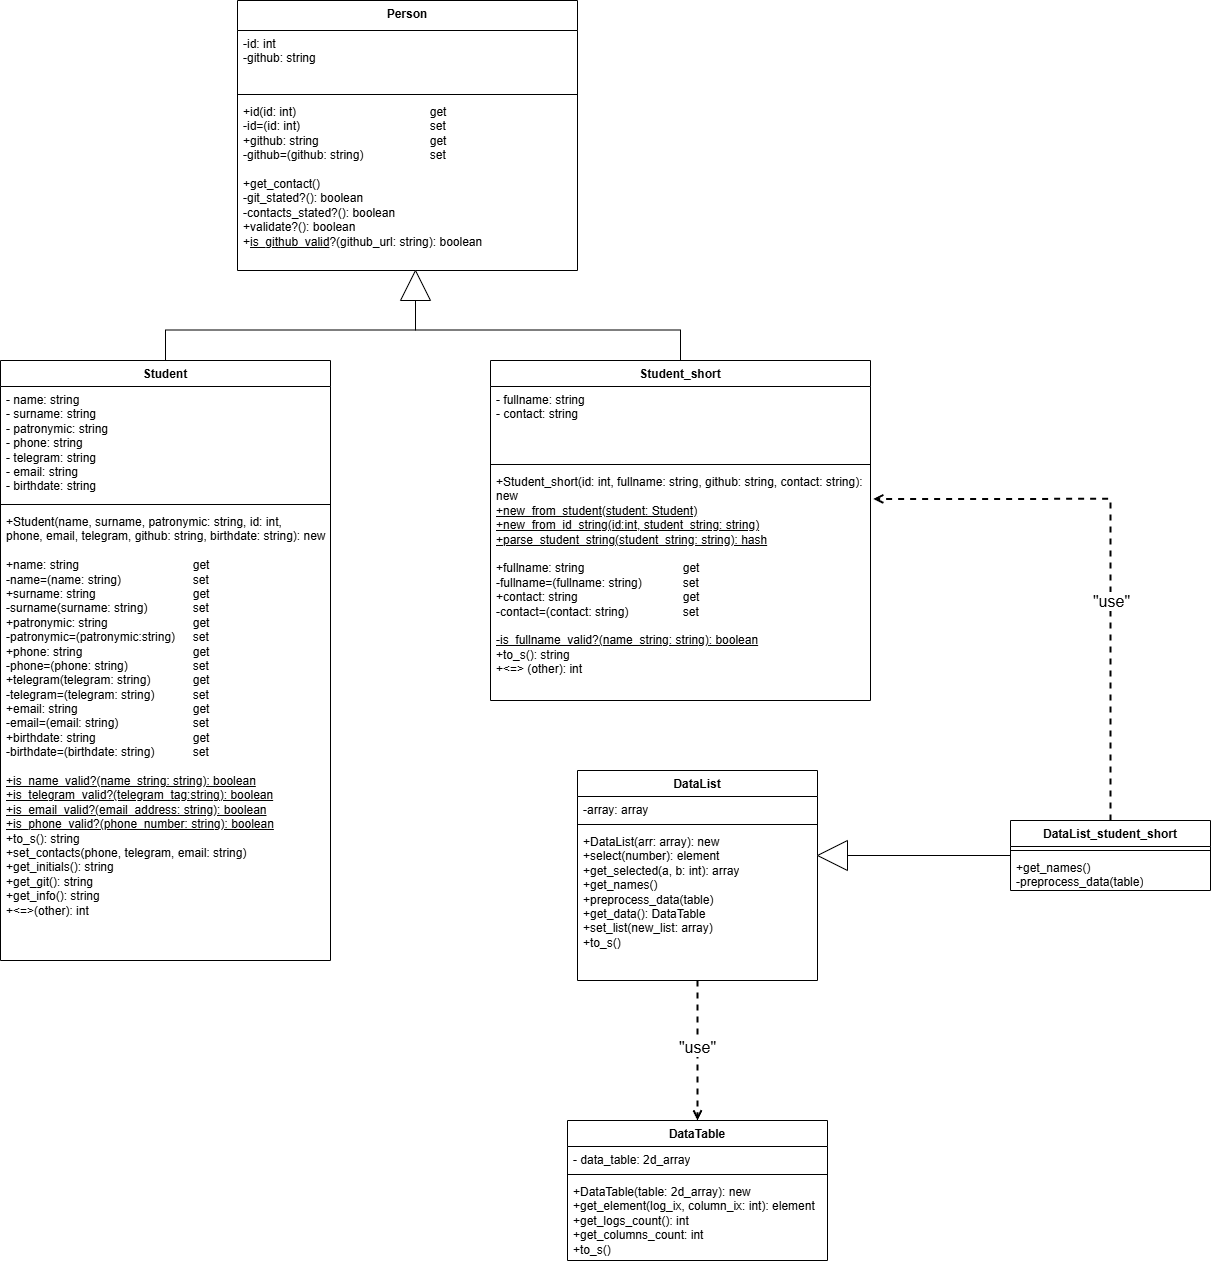

The diagram above was exported from draw.io. Its source (the exported page's mxGraphModel, read from the mxfile embedded in the PNG):
<mxGraphModel dx="2303" dy="1258" grid="1" gridSize="10" guides="1" tooltips="1" connect="1" arrows="1" fold="1" page="1" pageScale="1" pageWidth="1654" pageHeight="2336" math="0" shadow="0">
  <root>
    <mxCell id="0" />
    <mxCell id="1" parent="0" />
    <mxCell id="KuUxCCZHSnEd986gLyKA-1" value="Student" style="swimlane;fontStyle=1;align=center;verticalAlign=top;childLayout=stackLayout;horizontal=1;startSize=26;horizontalStack=0;resizeParent=1;resizeParentMax=0;resizeLast=0;collapsible=1;marginBottom=0;whiteSpace=wrap;html=1;" parent="1" vertex="1">
      <mxGeometry x="250" y="600" width="330" height="600" as="geometry">
        <mxRectangle x="385" y="350" width="80" height="30" as="alternateBounds" />
      </mxGeometry>
    </mxCell>
    <mxCell id="KuUxCCZHSnEd986gLyKA-2" value="&lt;div&gt;- name: string&lt;/div&gt;&lt;div&gt;- surname: string&lt;/div&gt;&lt;div&gt;- patronymic: string&lt;/div&gt;&lt;div&gt;- phone: string&lt;/div&gt;&lt;div&gt;- telegram: string&lt;/div&gt;&lt;div&gt;- email: string&lt;/div&gt;&lt;div&gt;- birthdate: string&lt;/div&gt;" style="text;strokeColor=none;fillColor=none;align=left;verticalAlign=top;spacingLeft=4;spacingRight=4;overflow=hidden;rotatable=0;points=[[0,0.5],[1,0.5]];portConstraint=eastwest;whiteSpace=wrap;html=1;" parent="KuUxCCZHSnEd986gLyKA-1" vertex="1">
      <mxGeometry y="26" width="330" height="114" as="geometry" />
    </mxCell>
    <mxCell id="KuUxCCZHSnEd986gLyKA-3" value="" style="line;strokeWidth=1;fillColor=none;align=left;verticalAlign=middle;spacingTop=-1;spacingLeft=3;spacingRight=3;rotatable=0;labelPosition=right;points=[];portConstraint=eastwest;strokeColor=inherit;" parent="KuUxCCZHSnEd986gLyKA-1" vertex="1">
      <mxGeometry y="140" width="330" height="8" as="geometry" />
    </mxCell>
    <mxCell id="KuUxCCZHSnEd986gLyKA-4" value="&lt;div&gt;+Student(name, surname, patronymic: string, id: int,&amp;nbsp;&lt;/div&gt;&lt;div&gt;phone, email, telegram, github: string, birthdate: string): new&lt;/div&gt;&lt;div&gt;&lt;span style=&quot;background-color: initial;&quot;&gt;&lt;br&gt;&lt;/span&gt;&lt;/div&gt;&lt;div&gt;&lt;span style=&quot;background-color: initial;&quot;&gt;+name: string&lt;/span&gt;&lt;span style=&quot;background-color: initial; white-space: pre;&quot;&gt;&#09;&lt;/span&gt;&lt;span style=&quot;background-color: initial; white-space: pre;&quot;&gt;&#09;&lt;span style=&quot;white-space: pre;&quot;&gt;&#09;&lt;/span&gt;&lt;span style=&quot;white-space: pre;&quot;&gt;&#09;&#09;&lt;/span&gt;&lt;/span&gt;&lt;span style=&quot;background-color: initial;&quot;&gt;get&lt;/span&gt;&lt;/div&gt;&lt;div&gt;-name=(name: string)&lt;span style=&quot;white-space: pre;&quot;&gt;&#09;&lt;/span&gt;&lt;span style=&quot;white-space: pre;&quot;&gt;&#09;&lt;span style=&quot;white-space: pre;&quot;&gt;&#09;&lt;/span&gt;&lt;/span&gt;set&lt;/div&gt;&lt;div&gt;+surname: string&lt;span style=&quot;white-space: pre;&quot;&gt;&#09;&lt;/span&gt;&lt;span style=&quot;white-space: pre;&quot;&gt;&#09;&lt;/span&gt;&lt;span style=&quot;white-space: pre;&quot;&gt;&#09;&lt;span style=&quot;white-space: pre;&quot;&gt;&#09;&lt;/span&gt;&lt;/span&gt;get&lt;/div&gt;&lt;div&gt;-surname(surname: string)&lt;span style=&quot;white-space: pre;&quot;&gt;&#09;&lt;span style=&quot;white-space: pre;&quot;&gt;&#09;&lt;/span&gt;&lt;/span&gt;set&lt;/div&gt;&lt;div&gt;+patronymic: string&lt;span style=&quot;white-space: pre;&quot;&gt;&#09;&lt;/span&gt;&lt;span style=&quot;white-space: pre;&quot;&gt;&#09;&lt;/span&gt;&lt;span style=&quot;white-space: pre;&quot;&gt;&#09;&lt;span style=&quot;white-space: pre;&quot;&gt;&#09;&lt;/span&gt;&lt;/span&gt;get&lt;/div&gt;&lt;div&gt;-patronymic=(patronymic:string)&lt;span style=&quot;white-space: pre;&quot;&gt;&#09;&lt;/span&gt;set&lt;/div&gt;&lt;div&gt;+phone: string&lt;span style=&quot;white-space: pre;&quot;&gt;&#09;&lt;/span&gt;&lt;span style=&quot;white-space: pre;&quot;&gt;&#09;&lt;/span&gt;&lt;span style=&quot;white-space: pre;&quot;&gt;&#09;&lt;/span&gt;&lt;span style=&quot;white-space: pre;&quot;&gt;&#09;&lt;/span&gt;&lt;span style=&quot;white-space: pre;&quot;&gt;&#09;&lt;/span&gt;get&lt;/div&gt;&lt;div&gt;-phone=(phone: string)&lt;span style=&quot;white-space: pre;&quot;&gt;&#09;&lt;/span&gt;&lt;span style=&quot;white-space: pre;&quot;&gt;&#09;&lt;/span&gt;&lt;span style=&quot;white-space: pre;&quot;&gt;&#09;&lt;/span&gt;set&lt;/div&gt;&lt;div&gt;+telegram(telegram: string)&lt;span style=&quot;white-space: pre;&quot;&gt;&#09;&lt;/span&gt;&lt;span style=&quot;white-space: pre;&quot;&gt;&#09;&lt;/span&gt;get&lt;/div&gt;&lt;div&gt;-telegram=(telegram: string)&lt;span style=&quot;white-space: pre;&quot;&gt;&#09;&lt;/span&gt;&lt;span style=&quot;white-space: pre;&quot;&gt;&#09;&lt;/span&gt;set&lt;/div&gt;&lt;div&gt;+email: string&lt;span style=&quot;white-space: pre;&quot;&gt;&#09;&lt;/span&gt;&lt;span style=&quot;white-space: pre;&quot;&gt;&#09;&lt;/span&gt;&lt;span style=&quot;white-space: pre;&quot;&gt;&#09;&lt;/span&gt;&lt;span style=&quot;white-space: pre;&quot;&gt;&#09;&lt;/span&gt;&lt;span style=&quot;white-space: pre;&quot;&gt;&#09;&lt;/span&gt;get&lt;/div&gt;&lt;div&gt;-email=(email: string)&lt;span style=&quot;white-space: pre;&quot;&gt;&#09;&lt;/span&gt;&lt;span style=&quot;white-space: pre;&quot;&gt;&#09;&lt;/span&gt;&lt;span style=&quot;white-space: pre;&quot;&gt;&#09;&lt;/span&gt;set&lt;/div&gt;&lt;div&gt;+birthdate: string&lt;span style=&quot;white-space: pre;&quot;&gt;&#09;&lt;/span&gt;&lt;span style=&quot;white-space: pre;&quot;&gt;&#09;&lt;/span&gt;&lt;span style=&quot;white-space: pre;&quot;&gt;&#09;&lt;/span&gt;&lt;span style=&quot;white-space: pre;&quot;&gt;&#09;&lt;/span&gt;get&lt;/div&gt;&lt;div&gt;-birthdate=(birthdate: string)&lt;span style=&quot;white-space: pre;&quot;&gt;&#09;&lt;/span&gt;&lt;span style=&quot;white-space: pre;&quot;&gt;&#09;&lt;/span&gt;set&lt;/div&gt;&lt;div&gt;&lt;br&gt;&lt;/div&gt;&lt;div&gt;&lt;u&gt;+is_name_valid?(name_string: string): boolean&lt;/u&gt;&lt;/div&gt;&lt;div&gt;&lt;div&gt;&lt;div&gt;&lt;u&gt;+is_telegram_valid?(telegram_tag:string): boolean&lt;/u&gt;&lt;/div&gt;&lt;div&gt;&lt;u&gt;+is_email_valid?(email_address: string): boolean&lt;/u&gt;&lt;/div&gt;&lt;div&gt;&lt;u style=&quot;background-color: initial;&quot;&gt;+is_phone_valid?(phone_number: string): boolean&lt;/u&gt;&lt;/div&gt;&lt;/div&gt;&lt;/div&gt;&lt;div&gt;+to_s(): string&lt;/div&gt;&lt;div&gt;+set_contacts(phone, telegram, email: string)&lt;/div&gt;&lt;div&gt;+get_initials(): string&lt;/div&gt;&lt;div&gt;+get_git(): string&lt;/div&gt;&lt;div&gt;&lt;span style=&quot;background-color: initial;&quot;&gt;+get_info(): string&lt;/span&gt;&lt;br&gt;&lt;/div&gt;&lt;div&gt;&lt;span style=&quot;background-color: initial;&quot;&gt;+&amp;lt;=&amp;gt;(other): int&lt;/span&gt;&lt;/div&gt;" style="text;strokeColor=none;fillColor=none;align=left;verticalAlign=top;spacingLeft=4;spacingRight=4;overflow=hidden;rotatable=0;points=[[0,0.5],[1,0.5]];portConstraint=eastwest;whiteSpace=wrap;html=1;" parent="KuUxCCZHSnEd986gLyKA-1" vertex="1">
      <mxGeometry y="148" width="330" height="452" as="geometry" />
    </mxCell>
    <mxCell id="AG0WjQAsVARgPapO6NZo-1" value="Student_short" style="swimlane;fontStyle=1;align=center;verticalAlign=top;childLayout=stackLayout;horizontal=1;startSize=26;horizontalStack=0;resizeParent=1;resizeParentMax=0;resizeLast=0;collapsible=1;marginBottom=0;whiteSpace=wrap;html=1;" parent="1" vertex="1">
      <mxGeometry x="740" y="600" width="380" height="340" as="geometry" />
    </mxCell>
    <mxCell id="AG0WjQAsVARgPapO6NZo-2" value="&lt;div&gt;- fullname: string&lt;/div&gt;&lt;div&gt;&lt;span style=&quot;background-color: initial;&quot;&gt;- contact: string&lt;/span&gt;&lt;br&gt;&lt;/div&gt;" style="text;strokeColor=none;fillColor=none;align=left;verticalAlign=top;spacingLeft=4;spacingRight=4;overflow=hidden;rotatable=0;points=[[0,0.5],[1,0.5]];portConstraint=eastwest;whiteSpace=wrap;html=1;" parent="AG0WjQAsVARgPapO6NZo-1" vertex="1">
      <mxGeometry y="26" width="380" height="74" as="geometry" />
    </mxCell>
    <mxCell id="AG0WjQAsVARgPapO6NZo-3" value="" style="line;strokeWidth=1;fillColor=none;align=left;verticalAlign=middle;spacingTop=-1;spacingLeft=3;spacingRight=3;rotatable=0;labelPosition=right;points=[];portConstraint=eastwest;strokeColor=inherit;" parent="AG0WjQAsVARgPapO6NZo-1" vertex="1">
      <mxGeometry y="100" width="380" height="8" as="geometry" />
    </mxCell>
    <mxCell id="AG0WjQAsVARgPapO6NZo-4" value="&lt;div&gt;&lt;span style=&quot;background-color: initial;&quot;&gt;+Student_short(id: int, fullname: string, github: string, contact: string): new&lt;/span&gt;&lt;/div&gt;&lt;div&gt;&lt;u&gt;+new_from_student(student: Student)&lt;/u&gt;&lt;/div&gt;&lt;div&gt;&lt;u&gt;+new_from_id_string(id:int, student_string: string)&lt;/u&gt;&lt;/div&gt;&lt;div&gt;&lt;u&gt;+parse_student_string(student_string: string): hash&lt;/u&gt;&lt;/div&gt;&lt;div&gt;&lt;br&gt;&lt;/div&gt;&lt;div&gt;+fullname: string&lt;span style=&quot;white-space: pre;&quot;&gt;&#09;&lt;span style=&quot;white-space: pre;&quot;&gt;&#09;&lt;span style=&quot;white-space: pre;&quot;&gt;&#09;&lt;/span&gt;&lt;span style=&quot;white-space: pre;&quot;&gt;&#09;&lt;/span&gt;&lt;/span&gt;&lt;/span&gt;get&lt;/div&gt;&lt;div&gt;-fullname=(fullname: string)&lt;span style=&quot;white-space: pre;&quot;&gt;&#09;&lt;/span&gt;&lt;span style=&quot;white-space: pre;&quot;&gt;&#09;&lt;/span&gt;set&lt;/div&gt;&lt;div&gt;&lt;div&gt;+contact: string&lt;span style=&quot;white-space: pre;&quot;&gt;&#09;&lt;/span&gt;&lt;span style=&quot;white-space: pre;&quot;&gt;&#09;&lt;/span&gt;&lt;span style=&quot;white-space: pre;&quot;&gt;&#09;&lt;/span&gt;&lt;span style=&quot;white-space: pre;&quot;&gt;&#09;&lt;/span&gt;get&lt;/div&gt;&lt;div&gt;-contact=(contact: string)&lt;span style=&quot;white-space: pre;&quot;&gt;&#09;&lt;/span&gt;&lt;span style=&quot;white-space: pre;&quot;&gt;&#09;&lt;/span&gt;set&lt;/div&gt;&lt;/div&gt;&lt;div&gt;&lt;br&gt;&lt;/div&gt;&lt;div&gt;&lt;u style=&quot;background-color: initial;&quot;&gt;-is_fullname_valid?(name_string: string): boolean&lt;/u&gt;&lt;br&gt;&lt;/div&gt;&lt;div&gt;&lt;div&gt;&lt;span style=&quot;background-color: initial;&quot;&gt;+to_s(): string&lt;/span&gt;&lt;/div&gt;&lt;/div&gt;&lt;div&gt;&lt;span style=&quot;background-color: initial;&quot;&gt;+&amp;lt;=&amp;gt; (other): int&lt;/span&gt;&lt;/div&gt;" style="text;strokeColor=none;fillColor=none;align=left;verticalAlign=top;spacingLeft=4;spacingRight=4;overflow=hidden;rotatable=0;points=[[0,0.5],[1,0.5]];portConstraint=eastwest;whiteSpace=wrap;html=1;" parent="AG0WjQAsVARgPapO6NZo-1" vertex="1">
      <mxGeometry y="108" width="380" height="232" as="geometry" />
    </mxCell>
    <mxCell id="AG0WjQAsVARgPapO6NZo-15" value="Person" style="swimlane;fontStyle=1;align=center;verticalAlign=top;childLayout=stackLayout;horizontal=1;startSize=30;horizontalStack=0;resizeParent=1;resizeParentMax=0;resizeLast=0;collapsible=1;marginBottom=0;whiteSpace=wrap;html=1;" parent="1" vertex="1">
      <mxGeometry x="487" y="240" width="340" height="270" as="geometry" />
    </mxCell>
    <mxCell id="AG0WjQAsVARgPapO6NZo-16" value="-id: int&lt;div&gt;-github: string&lt;/div&gt;" style="text;strokeColor=none;fillColor=none;align=left;verticalAlign=top;spacingLeft=4;spacingRight=4;overflow=hidden;rotatable=0;points=[[0,0.5],[1,0.5]];portConstraint=eastwest;whiteSpace=wrap;html=1;" parent="AG0WjQAsVARgPapO6NZo-15" vertex="1">
      <mxGeometry y="30" width="340" height="60" as="geometry" />
    </mxCell>
    <mxCell id="AG0WjQAsVARgPapO6NZo-17" value="" style="line;strokeWidth=1;fillColor=none;align=left;verticalAlign=middle;spacingTop=-1;spacingLeft=3;spacingRight=3;rotatable=0;labelPosition=right;points=[];portConstraint=eastwest;strokeColor=inherit;" parent="AG0WjQAsVARgPapO6NZo-15" vertex="1">
      <mxGeometry y="90" width="340" height="8" as="geometry" />
    </mxCell>
    <mxCell id="AG0WjQAsVARgPapO6NZo-18" value="&lt;div&gt;+id(id: int)&lt;span style=&quot;white-space: pre;&quot;&gt;&#09;&lt;/span&gt;&lt;span style=&quot;white-space: pre;&quot;&gt;&#09;&lt;/span&gt;&lt;span style=&quot;white-space: pre;&quot;&gt;&#09;&lt;span style=&quot;white-space: pre;&quot;&gt;&#09;&lt;span style=&quot;white-space: pre;&quot;&gt;&#09;&lt;/span&gt;&lt;/span&gt;get&lt;/span&gt;&lt;/div&gt;&lt;div&gt;-id=(id: int)&lt;span style=&quot;white-space: pre;&quot;&gt;&#09;&lt;/span&gt;&lt;span style=&quot;white-space: pre;&quot;&gt;&#09;&lt;/span&gt;&lt;span style=&quot;white-space: pre;&quot;&gt;&#09;&lt;/span&gt;&lt;span style=&quot;white-space: pre;&quot;&gt;&#09;&lt;/span&gt;&lt;span style=&quot;white-space: pre;&quot;&gt;&#09;&lt;/span&gt;set&lt;span style=&quot;white-space: pre;&quot;&gt;&#09;&lt;/span&gt;&lt;span style=&quot;white-space: pre;&quot;&gt;&#09;&lt;/span&gt;&lt;span style=&quot;white-space: pre;&quot;&gt;&#09;&lt;/span&gt;&lt;span style=&quot;white-space: pre;&quot;&gt;&#09;&lt;/span&gt;&lt;/div&gt;&lt;div&gt;&lt;div&gt;+github: string&lt;span style=&quot;white-space: pre;&quot;&gt;&#09;&lt;/span&gt;&lt;span style=&quot;white-space: pre;&quot;&gt;&#09;&lt;/span&gt;&lt;span style=&quot;white-space: pre;&quot;&gt;&#09;&lt;/span&gt;&lt;span style=&quot;white-space: pre;&quot;&gt;&#09;&lt;/span&gt;&lt;span style=&quot;white-space: pre;&quot;&gt;&#09;&lt;/span&gt;get&lt;/div&gt;&lt;div&gt;-github=(github: string)&lt;span style=&quot;white-space: pre;&quot;&gt;&#09;&lt;/span&gt;&lt;span style=&quot;white-space: pre;&quot;&gt;&#09;&lt;/span&gt;&lt;span style=&quot;white-space: pre;&quot;&gt;&#09;&lt;/span&gt;set&lt;/div&gt;&lt;/div&gt;&lt;div&gt;&lt;br&gt;&lt;/div&gt;&lt;div&gt;&lt;div&gt;&lt;div&gt;&lt;div&gt;+get_contact()&lt;/div&gt;&lt;/div&gt;&lt;/div&gt;&lt;div&gt;&lt;div&gt;-git_stated?(): boolean&lt;/div&gt;&lt;div&gt;-contacts_stated?(): boolean&lt;/div&gt;&lt;div&gt;+validate?(): boolean&lt;/div&gt;&lt;/div&gt;&lt;div&gt;+&lt;u&gt;is_github_valid&lt;/u&gt;?(github_url: string): boolean&lt;/div&gt;&lt;div&gt;&lt;/div&gt;&lt;/div&gt;" style="text;strokeColor=none;fillColor=none;align=left;verticalAlign=top;spacingLeft=4;spacingRight=4;overflow=hidden;rotatable=0;points=[[0,0.5],[1,0.5]];portConstraint=eastwest;whiteSpace=wrap;html=1;" parent="AG0WjQAsVARgPapO6NZo-15" vertex="1">
      <mxGeometry y="98" width="340" height="172" as="geometry" />
    </mxCell>
    <mxCell id="yhVLueEcTePNYkWDDuFC-2" value="" style="triangle;whiteSpace=wrap;html=1;rotation=-90;" parent="1" vertex="1">
      <mxGeometry x="650" y="510" width="30" height="30" as="geometry" />
    </mxCell>
    <mxCell id="yhVLueEcTePNYkWDDuFC-4" value="" style="edgeStyle=elbowEdgeStyle;elbow=vertical;endArrow=none;html=1;curved=0;rounded=0;entryX=0;entryY=0.5;entryDx=0;entryDy=0;endFill=0;" parent="1" source="KuUxCCZHSnEd986gLyKA-1" target="yhVLueEcTePNYkWDDuFC-2" edge="1">
      <mxGeometry width="50" height="50" relative="1" as="geometry">
        <mxPoint x="320" y="620" as="sourcePoint" />
        <mxPoint x="370" y="570" as="targetPoint" />
      </mxGeometry>
    </mxCell>
    <mxCell id="yhVLueEcTePNYkWDDuFC-8" value="" style="edgeStyle=elbowEdgeStyle;elbow=vertical;endArrow=none;html=1;curved=0;rounded=0;endSize=8;startSize=8;endFill=0;" parent="1" source="AG0WjQAsVARgPapO6NZo-1" edge="1" target="yhVLueEcTePNYkWDDuFC-2">
      <mxGeometry width="50" height="50" relative="1" as="geometry">
        <mxPoint x="960" y="540" as="sourcePoint" />
        <mxPoint x="650" y="540" as="targetPoint" />
      </mxGeometry>
    </mxCell>
    <mxCell id="wCUWvUSuaf720DD5pEuR-1" value="DataTable" style="swimlane;fontStyle=1;align=center;verticalAlign=top;childLayout=stackLayout;horizontal=1;startSize=26;horizontalStack=0;resizeParent=1;resizeParentMax=0;resizeLast=0;collapsible=1;marginBottom=0;whiteSpace=wrap;html=1;" vertex="1" parent="1">
      <mxGeometry x="817" y="1360" width="260" height="140" as="geometry" />
    </mxCell>
    <mxCell id="wCUWvUSuaf720DD5pEuR-2" value="- data_table: 2d_array" style="text;strokeColor=none;fillColor=none;align=left;verticalAlign=top;spacingLeft=4;spacingRight=4;overflow=hidden;rotatable=0;points=[[0,0.5],[1,0.5]];portConstraint=eastwest;whiteSpace=wrap;html=1;" vertex="1" parent="wCUWvUSuaf720DD5pEuR-1">
      <mxGeometry y="26" width="260" height="24" as="geometry" />
    </mxCell>
    <mxCell id="wCUWvUSuaf720DD5pEuR-3" value="" style="line;strokeWidth=1;fillColor=none;align=left;verticalAlign=middle;spacingTop=-1;spacingLeft=3;spacingRight=3;rotatable=0;labelPosition=right;points=[];portConstraint=eastwest;strokeColor=inherit;" vertex="1" parent="wCUWvUSuaf720DD5pEuR-1">
      <mxGeometry y="50" width="260" height="8" as="geometry" />
    </mxCell>
    <mxCell id="wCUWvUSuaf720DD5pEuR-4" value="+DataTable(table: 2d_array): new&lt;div&gt;+get_element(log_ix, column_ix: int): element&lt;/div&gt;&lt;div&gt;+get_logs_count(): int&lt;/div&gt;&lt;div&gt;+get_columns_count: int&lt;/div&gt;&lt;div&gt;+to_s()&lt;/div&gt;" style="text;strokeColor=none;fillColor=none;align=left;verticalAlign=top;spacingLeft=4;spacingRight=4;overflow=hidden;rotatable=0;points=[[0,0.5],[1,0.5]];portConstraint=eastwest;whiteSpace=wrap;html=1;" vertex="1" parent="wCUWvUSuaf720DD5pEuR-1">
      <mxGeometry y="58" width="260" height="82" as="geometry" />
    </mxCell>
    <mxCell id="wCUWvUSuaf720DD5pEuR-17" style="edgeStyle=orthogonalEdgeStyle;rounded=0;orthogonalLoop=1;jettySize=auto;html=1;strokeWidth=2;dashed=1;endArrow=open;endFill=0;" edge="1" parent="1" source="wCUWvUSuaf720DD5pEuR-5" target="wCUWvUSuaf720DD5pEuR-1">
      <mxGeometry relative="1" as="geometry" />
    </mxCell>
    <mxCell id="wCUWvUSuaf720DD5pEuR-18" value="&lt;font style=&quot;font-size: 16px;&quot;&gt;&quot;use&quot;&lt;/font&gt;" style="edgeLabel;html=1;align=center;verticalAlign=middle;resizable=0;points=[];" vertex="1" connectable="0" parent="wCUWvUSuaf720DD5pEuR-17">
      <mxGeometry x="-0.0491" y="-1" relative="1" as="geometry">
        <mxPoint as="offset" />
      </mxGeometry>
    </mxCell>
    <mxCell id="wCUWvUSuaf720DD5pEuR-5" value="DataList" style="swimlane;fontStyle=1;align=center;verticalAlign=top;childLayout=stackLayout;horizontal=1;startSize=26;horizontalStack=0;resizeParent=1;resizeParentMax=0;resizeLast=0;collapsible=1;marginBottom=0;whiteSpace=wrap;html=1;" vertex="1" parent="1">
      <mxGeometry x="827" y="1010" width="240" height="210" as="geometry" />
    </mxCell>
    <mxCell id="wCUWvUSuaf720DD5pEuR-6" value="-array: array" style="text;strokeColor=none;fillColor=none;align=left;verticalAlign=top;spacingLeft=4;spacingRight=4;overflow=hidden;rotatable=0;points=[[0,0.5],[1,0.5]];portConstraint=eastwest;whiteSpace=wrap;html=1;" vertex="1" parent="wCUWvUSuaf720DD5pEuR-5">
      <mxGeometry y="26" width="240" height="24" as="geometry" />
    </mxCell>
    <mxCell id="wCUWvUSuaf720DD5pEuR-7" value="" style="line;strokeWidth=1;fillColor=none;align=left;verticalAlign=middle;spacingTop=-1;spacingLeft=3;spacingRight=3;rotatable=0;labelPosition=right;points=[];portConstraint=eastwest;strokeColor=inherit;" vertex="1" parent="wCUWvUSuaf720DD5pEuR-5">
      <mxGeometry y="50" width="240" height="8" as="geometry" />
    </mxCell>
    <mxCell id="wCUWvUSuaf720DD5pEuR-8" value="+DataList(arr: array): new&lt;div&gt;&lt;div&gt;+select(number): element&lt;/div&gt;&lt;div&gt;+get_selected(a, b: int): array&lt;/div&gt;&lt;div&gt;+get_names()&lt;/div&gt;&lt;div&gt;+preprocess_data(table)&lt;/div&gt;&lt;div&gt;+get_data(): DataTable&lt;/div&gt;&lt;div&gt;+set_list(new_list: array)&lt;/div&gt;&lt;/div&gt;&lt;div&gt;+to_s()&lt;/div&gt;" style="text;strokeColor=none;fillColor=none;align=left;verticalAlign=top;spacingLeft=4;spacingRight=4;overflow=hidden;rotatable=0;points=[[0,0.5],[1,0.5]];portConstraint=eastwest;whiteSpace=wrap;html=1;" vertex="1" parent="wCUWvUSuaf720DD5pEuR-5">
      <mxGeometry y="58" width="240" height="152" as="geometry" />
    </mxCell>
    <mxCell id="wCUWvUSuaf720DD5pEuR-15" style="edgeStyle=orthogonalEdgeStyle;rounded=0;orthogonalLoop=1;jettySize=auto;html=1;endArrow=none;endFill=0;" edge="1" parent="1" source="wCUWvUSuaf720DD5pEuR-9" target="wCUWvUSuaf720DD5pEuR-13">
      <mxGeometry relative="1" as="geometry">
        <mxPoint x="1000" y="1360" as="targetPoint" />
      </mxGeometry>
    </mxCell>
    <mxCell id="wCUWvUSuaf720DD5pEuR-9" value="DataList_student_short" style="swimlane;fontStyle=1;align=center;verticalAlign=top;childLayout=stackLayout;horizontal=1;startSize=26;horizontalStack=0;resizeParent=1;resizeParentMax=0;resizeLast=0;collapsible=1;marginBottom=0;whiteSpace=wrap;html=1;" vertex="1" parent="1">
      <mxGeometry x="1260" y="1060" width="200" height="70" as="geometry" />
    </mxCell>
    <mxCell id="wCUWvUSuaf720DD5pEuR-11" value="" style="line;strokeWidth=1;fillColor=none;align=left;verticalAlign=middle;spacingTop=-1;spacingLeft=3;spacingRight=3;rotatable=0;labelPosition=right;points=[];portConstraint=eastwest;strokeColor=inherit;" vertex="1" parent="wCUWvUSuaf720DD5pEuR-9">
      <mxGeometry y="26" width="200" height="8" as="geometry" />
    </mxCell>
    <mxCell id="wCUWvUSuaf720DD5pEuR-12" value="+get_names()&lt;div&gt;-preprocess_data(table)&lt;/div&gt;" style="text;strokeColor=none;fillColor=none;align=left;verticalAlign=top;spacingLeft=4;spacingRight=4;overflow=hidden;rotatable=0;points=[[0,0.5],[1,0.5]];portConstraint=eastwest;whiteSpace=wrap;html=1;" vertex="1" parent="wCUWvUSuaf720DD5pEuR-9">
      <mxGeometry y="34" width="200" height="36" as="geometry" />
    </mxCell>
    <mxCell id="wCUWvUSuaf720DD5pEuR-13" value="" style="triangle;whiteSpace=wrap;html=1;rotation=-180;" vertex="1" parent="1">
      <mxGeometry x="1067" y="1080" width="30" height="30" as="geometry" />
    </mxCell>
    <mxCell id="wCUWvUSuaf720DD5pEuR-19" style="edgeStyle=orthogonalEdgeStyle;rounded=0;orthogonalLoop=1;jettySize=auto;html=1;entryX=1.007;entryY=0.131;entryDx=0;entryDy=0;entryPerimeter=0;strokeWidth=2;endArrow=open;endFill=0;dashed=1;" edge="1" parent="1" source="wCUWvUSuaf720DD5pEuR-9" target="AG0WjQAsVARgPapO6NZo-4">
      <mxGeometry relative="1" as="geometry" />
    </mxCell>
    <mxCell id="wCUWvUSuaf720DD5pEuR-20" value="&lt;font style=&quot;font-size: 16px;&quot;&gt;&quot;use&quot;&lt;/font&gt;" style="edgeLabel;html=1;align=center;verticalAlign=middle;resizable=0;points=[];" vertex="1" connectable="0" parent="wCUWvUSuaf720DD5pEuR-19">
      <mxGeometry x="-0.2123" relative="1" as="geometry">
        <mxPoint as="offset" />
      </mxGeometry>
    </mxCell>
  </root>
</mxGraphModel>